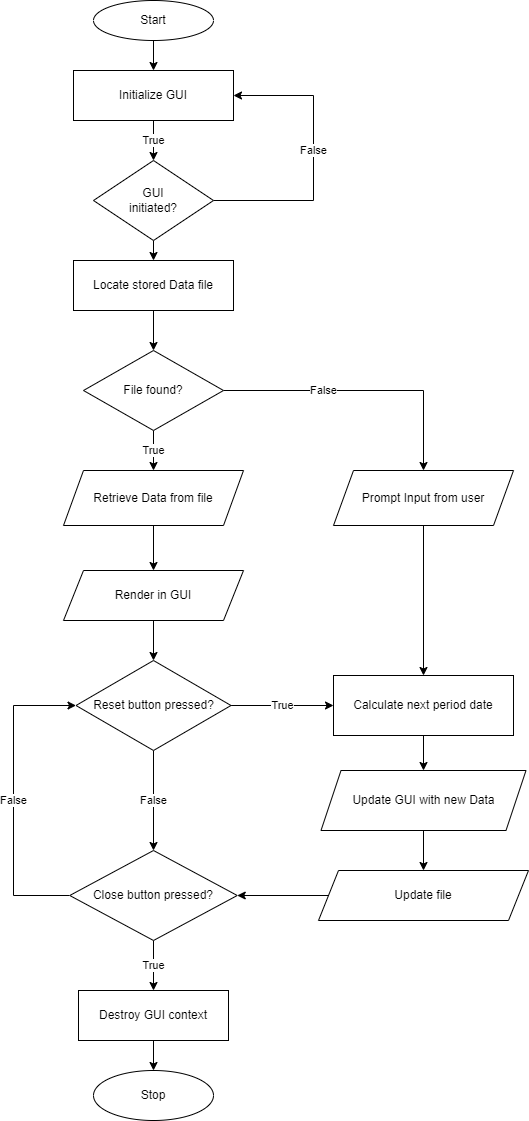

The diagram above was exported from draw.io. Its source (the exported page's mxGraphModel, read from the mxfile embedded in the PNG):
<mxGraphModel dx="1038" dy="584" grid="1" gridSize="10" guides="1" tooltips="1" connect="1" arrows="1" fold="1" page="1" pageScale="1" pageWidth="827" pageHeight="1169" math="0" shadow="0">
  <root>
    <mxCell id="WIyWlLk6GJQsqaUBKTNV-0" />
    <mxCell id="WIyWlLk6GJQsqaUBKTNV-1" parent="WIyWlLk6GJQsqaUBKTNV-0" />
    <mxCell id="ScnW28i1RQLuoUJHCoYK-19" style="edgeStyle=orthogonalEdgeStyle;rounded=0;orthogonalLoop=1;jettySize=auto;html=1;entryX=0.5;entryY=0;entryDx=0;entryDy=0;" parent="WIyWlLk6GJQsqaUBKTNV-1" source="ScnW28i1RQLuoUJHCoYK-7" target="ScnW28i1RQLuoUJHCoYK-18" edge="1">
      <mxGeometry relative="1" as="geometry" />
    </mxCell>
    <mxCell id="ScnW28i1RQLuoUJHCoYK-7" value="Locate stored Data file" style="rounded=0;whiteSpace=wrap;html=1;" parent="WIyWlLk6GJQsqaUBKTNV-1" vertex="1">
      <mxGeometry x="140" y="270" width="160" height="50" as="geometry" />
    </mxCell>
    <mxCell id="ScnW28i1RQLuoUJHCoYK-14" value="True" style="edgeStyle=orthogonalEdgeStyle;rounded=0;orthogonalLoop=1;jettySize=auto;html=1;entryX=0.5;entryY=0;entryDx=0;entryDy=0;" parent="WIyWlLk6GJQsqaUBKTNV-1" source="ScnW28i1RQLuoUJHCoYK-9" target="ScnW28i1RQLuoUJHCoYK-13" edge="1">
      <mxGeometry relative="1" as="geometry">
        <mxPoint as="offset" />
      </mxGeometry>
    </mxCell>
    <mxCell id="ScnW28i1RQLuoUJHCoYK-9" value="Initialize GUI" style="rounded=0;whiteSpace=wrap;html=1;" parent="WIyWlLk6GJQsqaUBKTNV-1" vertex="1">
      <mxGeometry x="140" y="80" width="160" height="50" as="geometry" />
    </mxCell>
    <mxCell id="ScnW28i1RQLuoUJHCoYK-11" style="edgeStyle=orthogonalEdgeStyle;rounded=0;orthogonalLoop=1;jettySize=auto;html=1;entryX=0.5;entryY=0;entryDx=0;entryDy=0;" parent="WIyWlLk6GJQsqaUBKTNV-1" source="ScnW28i1RQLuoUJHCoYK-10" target="ScnW28i1RQLuoUJHCoYK-9" edge="1">
      <mxGeometry relative="1" as="geometry" />
    </mxCell>
    <mxCell id="ScnW28i1RQLuoUJHCoYK-10" value="Start" style="ellipse;whiteSpace=wrap;html=1;" parent="WIyWlLk6GJQsqaUBKTNV-1" vertex="1">
      <mxGeometry x="160" y="10" width="120" height="40" as="geometry" />
    </mxCell>
    <mxCell id="ScnW28i1RQLuoUJHCoYK-17" style="edgeStyle=orthogonalEdgeStyle;rounded=0;orthogonalLoop=1;jettySize=auto;html=1;exitX=0.5;exitY=1;exitDx=0;exitDy=0;entryX=0.5;entryY=0;entryDx=0;entryDy=0;" parent="WIyWlLk6GJQsqaUBKTNV-1" source="ScnW28i1RQLuoUJHCoYK-13" target="ScnW28i1RQLuoUJHCoYK-7" edge="1">
      <mxGeometry relative="1" as="geometry" />
    </mxCell>
    <mxCell id="-NC24r2gY9VgPM3VCN3U-0" value="False" style="edgeStyle=orthogonalEdgeStyle;rounded=0;orthogonalLoop=1;jettySize=auto;html=1;exitX=1;exitY=0.5;exitDx=0;exitDy=0;entryX=1;entryY=0.5;entryDx=0;entryDy=0;" parent="WIyWlLk6GJQsqaUBKTNV-1" source="ScnW28i1RQLuoUJHCoYK-13" target="ScnW28i1RQLuoUJHCoYK-9" edge="1">
      <mxGeometry x="0.0526" relative="1" as="geometry">
        <mxPoint x="380" y="100" as="targetPoint" />
        <Array as="points">
          <mxPoint x="380" y="210" />
          <mxPoint x="380" y="105" />
        </Array>
        <mxPoint as="offset" />
      </mxGeometry>
    </mxCell>
    <mxCell id="ScnW28i1RQLuoUJHCoYK-13" value="GUI&lt;br&gt;initiated?" style="rhombus;whiteSpace=wrap;html=1;" parent="WIyWlLk6GJQsqaUBKTNV-1" vertex="1">
      <mxGeometry x="160" y="170" width="120" height="80" as="geometry" />
    </mxCell>
    <mxCell id="ScnW28i1RQLuoUJHCoYK-21" value="True" style="edgeStyle=orthogonalEdgeStyle;rounded=0;orthogonalLoop=1;jettySize=auto;html=1;exitX=0.5;exitY=1;exitDx=0;exitDy=0;entryX=0.5;entryY=0;entryDx=0;entryDy=0;" parent="WIyWlLk6GJQsqaUBKTNV-1" source="ScnW28i1RQLuoUJHCoYK-18" target="ScnW28i1RQLuoUJHCoYK-20" edge="1">
      <mxGeometry relative="1" as="geometry">
        <mxPoint as="offset" />
      </mxGeometry>
    </mxCell>
    <mxCell id="ScnW28i1RQLuoUJHCoYK-23" value="False" style="edgeStyle=orthogonalEdgeStyle;rounded=0;orthogonalLoop=1;jettySize=auto;html=1;exitX=1;exitY=0.5;exitDx=0;exitDy=0;entryX=0.5;entryY=0;entryDx=0;entryDy=0;" parent="WIyWlLk6GJQsqaUBKTNV-1" source="ScnW28i1RQLuoUJHCoYK-18" target="ScnW28i1RQLuoUJHCoYK-22" edge="1">
      <mxGeometry x="-0.2857" relative="1" as="geometry">
        <mxPoint x="500" y="410" as="targetPoint" />
        <Array as="points">
          <mxPoint x="490" y="400" />
        </Array>
        <mxPoint as="offset" />
      </mxGeometry>
    </mxCell>
    <mxCell id="ScnW28i1RQLuoUJHCoYK-18" value="File found?" style="rhombus;whiteSpace=wrap;html=1;" parent="WIyWlLk6GJQsqaUBKTNV-1" vertex="1">
      <mxGeometry x="150" y="360" width="140" height="80" as="geometry" />
    </mxCell>
    <mxCell id="ScnW28i1RQLuoUJHCoYK-48" style="edgeStyle=orthogonalEdgeStyle;rounded=0;orthogonalLoop=1;jettySize=auto;html=1;exitX=0.5;exitY=1;exitDx=0;exitDy=0;entryX=0.5;entryY=0;entryDx=0;entryDy=0;" parent="WIyWlLk6GJQsqaUBKTNV-1" source="ScnW28i1RQLuoUJHCoYK-20" target="ScnW28i1RQLuoUJHCoYK-25" edge="1">
      <mxGeometry relative="1" as="geometry" />
    </mxCell>
    <mxCell id="ScnW28i1RQLuoUJHCoYK-20" value="Retrieve Data from file" style="shape=parallelogram;perimeter=parallelogramPerimeter;whiteSpace=wrap;html=1;fixedSize=1;" parent="WIyWlLk6GJQsqaUBKTNV-1" vertex="1">
      <mxGeometry x="130" y="480" width="180" height="55" as="geometry" />
    </mxCell>
    <mxCell id="ScnW28i1RQLuoUJHCoYK-33" style="edgeStyle=orthogonalEdgeStyle;rounded=0;orthogonalLoop=1;jettySize=auto;html=1;entryX=0.5;entryY=0;entryDx=0;entryDy=0;" parent="WIyWlLk6GJQsqaUBKTNV-1" source="ScnW28i1RQLuoUJHCoYK-22" edge="1">
      <mxGeometry relative="1" as="geometry">
        <mxPoint x="490" y="684.9999999999998" as="targetPoint" />
      </mxGeometry>
    </mxCell>
    <mxCell id="ScnW28i1RQLuoUJHCoYK-22" value="Prompt Input from user" style="shape=parallelogram;perimeter=parallelogramPerimeter;whiteSpace=wrap;html=1;fixedSize=1;" parent="WIyWlLk6GJQsqaUBKTNV-1" vertex="1">
      <mxGeometry x="400" y="480" width="180" height="55" as="geometry" />
    </mxCell>
    <mxCell id="ScnW28i1RQLuoUJHCoYK-30" style="edgeStyle=orthogonalEdgeStyle;rounded=0;orthogonalLoop=1;jettySize=auto;html=1;exitX=0.5;exitY=1;exitDx=0;exitDy=0;" parent="WIyWlLk6GJQsqaUBKTNV-1" source="ScnW28i1RQLuoUJHCoYK-25" target="ScnW28i1RQLuoUJHCoYK-29" edge="1">
      <mxGeometry relative="1" as="geometry" />
    </mxCell>
    <mxCell id="ScnW28i1RQLuoUJHCoYK-25" value="Render in GUI" style="shape=parallelogram;perimeter=parallelogramPerimeter;whiteSpace=wrap;html=1;fixedSize=1;" parent="WIyWlLk6GJQsqaUBKTNV-1" vertex="1">
      <mxGeometry x="130" y="580" width="180" height="50" as="geometry" />
    </mxCell>
    <mxCell id="ScnW28i1RQLuoUJHCoYK-32" value="True" style="edgeStyle=orthogonalEdgeStyle;rounded=0;orthogonalLoop=1;jettySize=auto;html=1;exitX=1;exitY=0.5;exitDx=0;exitDy=0;" parent="WIyWlLk6GJQsqaUBKTNV-1" source="ScnW28i1RQLuoUJHCoYK-29" edge="1">
      <mxGeometry relative="1" as="geometry">
        <mxPoint x="400" y="714.9999999999998" as="targetPoint" />
      </mxGeometry>
    </mxCell>
    <mxCell id="ScnW28i1RQLuoUJHCoYK-41" value="False" style="edgeStyle=orthogonalEdgeStyle;rounded=0;orthogonalLoop=1;jettySize=auto;html=1;exitX=0.5;exitY=1;exitDx=0;exitDy=0;entryX=0.5;entryY=0;entryDx=0;entryDy=0;" parent="WIyWlLk6GJQsqaUBKTNV-1" source="ScnW28i1RQLuoUJHCoYK-29" target="ScnW28i1RQLuoUJHCoYK-34" edge="1">
      <mxGeometry relative="1" as="geometry" />
    </mxCell>
    <mxCell id="ScnW28i1RQLuoUJHCoYK-29" value="Reset button pressed?" style="rhombus;whiteSpace=wrap;html=1;" parent="WIyWlLk6GJQsqaUBKTNV-1" vertex="1">
      <mxGeometry x="142.5" y="670" width="155" height="90" as="geometry" />
    </mxCell>
    <mxCell id="ScnW28i1RQLuoUJHCoYK-36" style="edgeStyle=orthogonalEdgeStyle;rounded=0;orthogonalLoop=1;jettySize=auto;html=1;exitX=0.5;exitY=1;exitDx=0;exitDy=0;entryX=0.5;entryY=0;entryDx=0;entryDy=0;" parent="WIyWlLk6GJQsqaUBKTNV-1" target="ScnW28i1RQLuoUJHCoYK-35" edge="1">
      <mxGeometry relative="1" as="geometry">
        <mxPoint x="490" y="744.9999999999998" as="sourcePoint" />
      </mxGeometry>
    </mxCell>
    <mxCell id="ScnW28i1RQLuoUJHCoYK-43" value="True" style="edgeStyle=orthogonalEdgeStyle;rounded=0;orthogonalLoop=1;jettySize=auto;html=1;exitX=0.5;exitY=1;exitDx=0;exitDy=0;entryX=0.5;entryY=0;entryDx=0;entryDy=0;" parent="WIyWlLk6GJQsqaUBKTNV-1" source="ScnW28i1RQLuoUJHCoYK-34" target="ScnW28i1RQLuoUJHCoYK-42" edge="1">
      <mxGeometry relative="1" as="geometry" />
    </mxCell>
    <mxCell id="-NC24r2gY9VgPM3VCN3U-2" value="False" style="edgeStyle=orthogonalEdgeStyle;rounded=0;orthogonalLoop=1;jettySize=auto;html=1;exitX=0;exitY=0.5;exitDx=0;exitDy=0;entryX=0;entryY=0.5;entryDx=0;entryDy=0;" parent="WIyWlLk6GJQsqaUBKTNV-1" source="ScnW28i1RQLuoUJHCoYK-34" target="ScnW28i1RQLuoUJHCoYK-29" edge="1">
      <mxGeometry x="-0.0202" relative="1" as="geometry">
        <mxPoint x="80" y="710" as="targetPoint" />
        <Array as="points">
          <mxPoint x="80" y="905" />
          <mxPoint x="80" y="715" />
        </Array>
        <mxPoint as="offset" />
      </mxGeometry>
    </mxCell>
    <mxCell id="ScnW28i1RQLuoUJHCoYK-34" value="Close button pressed?" style="rhombus;whiteSpace=wrap;html=1;" parent="WIyWlLk6GJQsqaUBKTNV-1" vertex="1">
      <mxGeometry x="136.25" y="860" width="167.5" height="90" as="geometry" />
    </mxCell>
    <mxCell id="ScnW28i1RQLuoUJHCoYK-38" style="edgeStyle=orthogonalEdgeStyle;rounded=0;orthogonalLoop=1;jettySize=auto;html=1;exitX=0.5;exitY=1;exitDx=0;exitDy=0;entryX=0.5;entryY=0;entryDx=0;entryDy=0;" parent="WIyWlLk6GJQsqaUBKTNV-1" source="ScnW28i1RQLuoUJHCoYK-35" target="ScnW28i1RQLuoUJHCoYK-37" edge="1">
      <mxGeometry relative="1" as="geometry" />
    </mxCell>
    <mxCell id="ScnW28i1RQLuoUJHCoYK-35" value="Update GUI with new Data" style="shape=parallelogram;perimeter=parallelogramPerimeter;whiteSpace=wrap;html=1;fixedSize=1;" parent="WIyWlLk6GJQsqaUBKTNV-1" vertex="1">
      <mxGeometry x="387.5" y="780" width="205" height="60" as="geometry" />
    </mxCell>
    <mxCell id="ScnW28i1RQLuoUJHCoYK-40" style="edgeStyle=orthogonalEdgeStyle;rounded=0;orthogonalLoop=1;jettySize=auto;html=1;exitX=0;exitY=0.5;exitDx=0;exitDy=0;entryX=1;entryY=0.5;entryDx=0;entryDy=0;" parent="WIyWlLk6GJQsqaUBKTNV-1" source="ScnW28i1RQLuoUJHCoYK-37" target="ScnW28i1RQLuoUJHCoYK-34" edge="1">
      <mxGeometry relative="1" as="geometry" />
    </mxCell>
    <mxCell id="ScnW28i1RQLuoUJHCoYK-37" value="Update file" style="shape=parallelogram;perimeter=parallelogramPerimeter;whiteSpace=wrap;html=1;fixedSize=1;" parent="WIyWlLk6GJQsqaUBKTNV-1" vertex="1">
      <mxGeometry x="385" y="880" width="210" height="50" as="geometry" />
    </mxCell>
    <mxCell id="ScnW28i1RQLuoUJHCoYK-47" style="edgeStyle=orthogonalEdgeStyle;rounded=0;orthogonalLoop=1;jettySize=auto;html=1;exitX=0.5;exitY=1;exitDx=0;exitDy=0;entryX=0.5;entryY=0;entryDx=0;entryDy=0;" parent="WIyWlLk6GJQsqaUBKTNV-1" source="ScnW28i1RQLuoUJHCoYK-42" target="ScnW28i1RQLuoUJHCoYK-45" edge="1">
      <mxGeometry relative="1" as="geometry" />
    </mxCell>
    <mxCell id="ScnW28i1RQLuoUJHCoYK-42" value="Destroy GUI context" style="rounded=0;whiteSpace=wrap;html=1;" parent="WIyWlLk6GJQsqaUBKTNV-1" vertex="1">
      <mxGeometry x="145" y="1000" width="150" height="50" as="geometry" />
    </mxCell>
    <mxCell id="ScnW28i1RQLuoUJHCoYK-45" value="Stop" style="ellipse;whiteSpace=wrap;html=1;" parent="WIyWlLk6GJQsqaUBKTNV-1" vertex="1">
      <mxGeometry x="160" y="1080" width="120" height="50" as="geometry" />
    </mxCell>
    <mxCell id="-NC24r2gY9VgPM3VCN3U-4" value="Calculate next period date" style="rounded=0;whiteSpace=wrap;html=1;" parent="WIyWlLk6GJQsqaUBKTNV-1" vertex="1">
      <mxGeometry x="400" y="685" width="180" height="60" as="geometry" />
    </mxCell>
  </root>
</mxGraphModel>